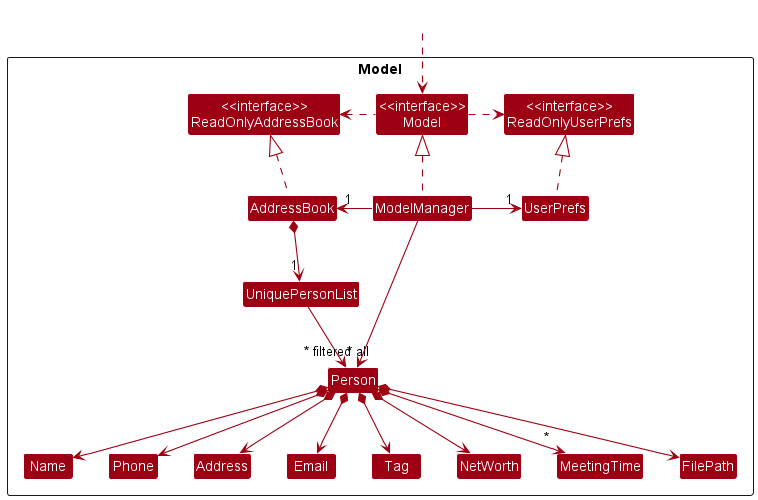

The diagram above was rendered by PlantUML. Its source (embedded in the PNG):
@startuml
!include style.puml
skinparam arrowThickness 1.1
skinparam arrowColor MODEL_COLOR
skinparam classBackgroundColor MODEL_COLOR

Package Model <<Rectangle>>{
Class "<<interface>>\nReadOnlyAddressBook" as ReadOnlyAddressBook
Class "<<interface>>\nReadOnlyUserPrefs" as ReadOnlyUserPrefs
Class "<<interface>>\nModel" as Model
Class AddressBook
Class ModelManager
Class UserPrefs

Class UniquePersonList
Class Person
Class Address
Class Email
Class Name
Class Phone
Class Tag
Class NetWorth
Class MeetingTime
Class FilePath

}

Class HiddenOutside #FFFFFF
HiddenOutside ..> Model

AddressBook .up.|> ReadOnlyAddressBook

ModelManager .up.|> Model
Model .right.> ReadOnlyUserPrefs
Model .left.> ReadOnlyAddressBook
ModelManager -left-> "1" AddressBook
ModelManager -right-> "1" UserPrefs
UserPrefs .up.|> ReadOnlyUserPrefs

AddressBook *--> "1" UniquePersonList
UniquePersonList --> "~* all" Person
Person *--> Name
Person *--> Phone
Person *--> Email
Person *--> Address
Person *--> Tag
Person *--> NetWorth
Person *--> "*" MeetingTime
Person *--> FilePath

Name -[hidden]right-> Phone
Phone -[hidden]right-> Address
Address -[hidden]right-> Email

ModelManager -->"~* filtered" Person
@enduml